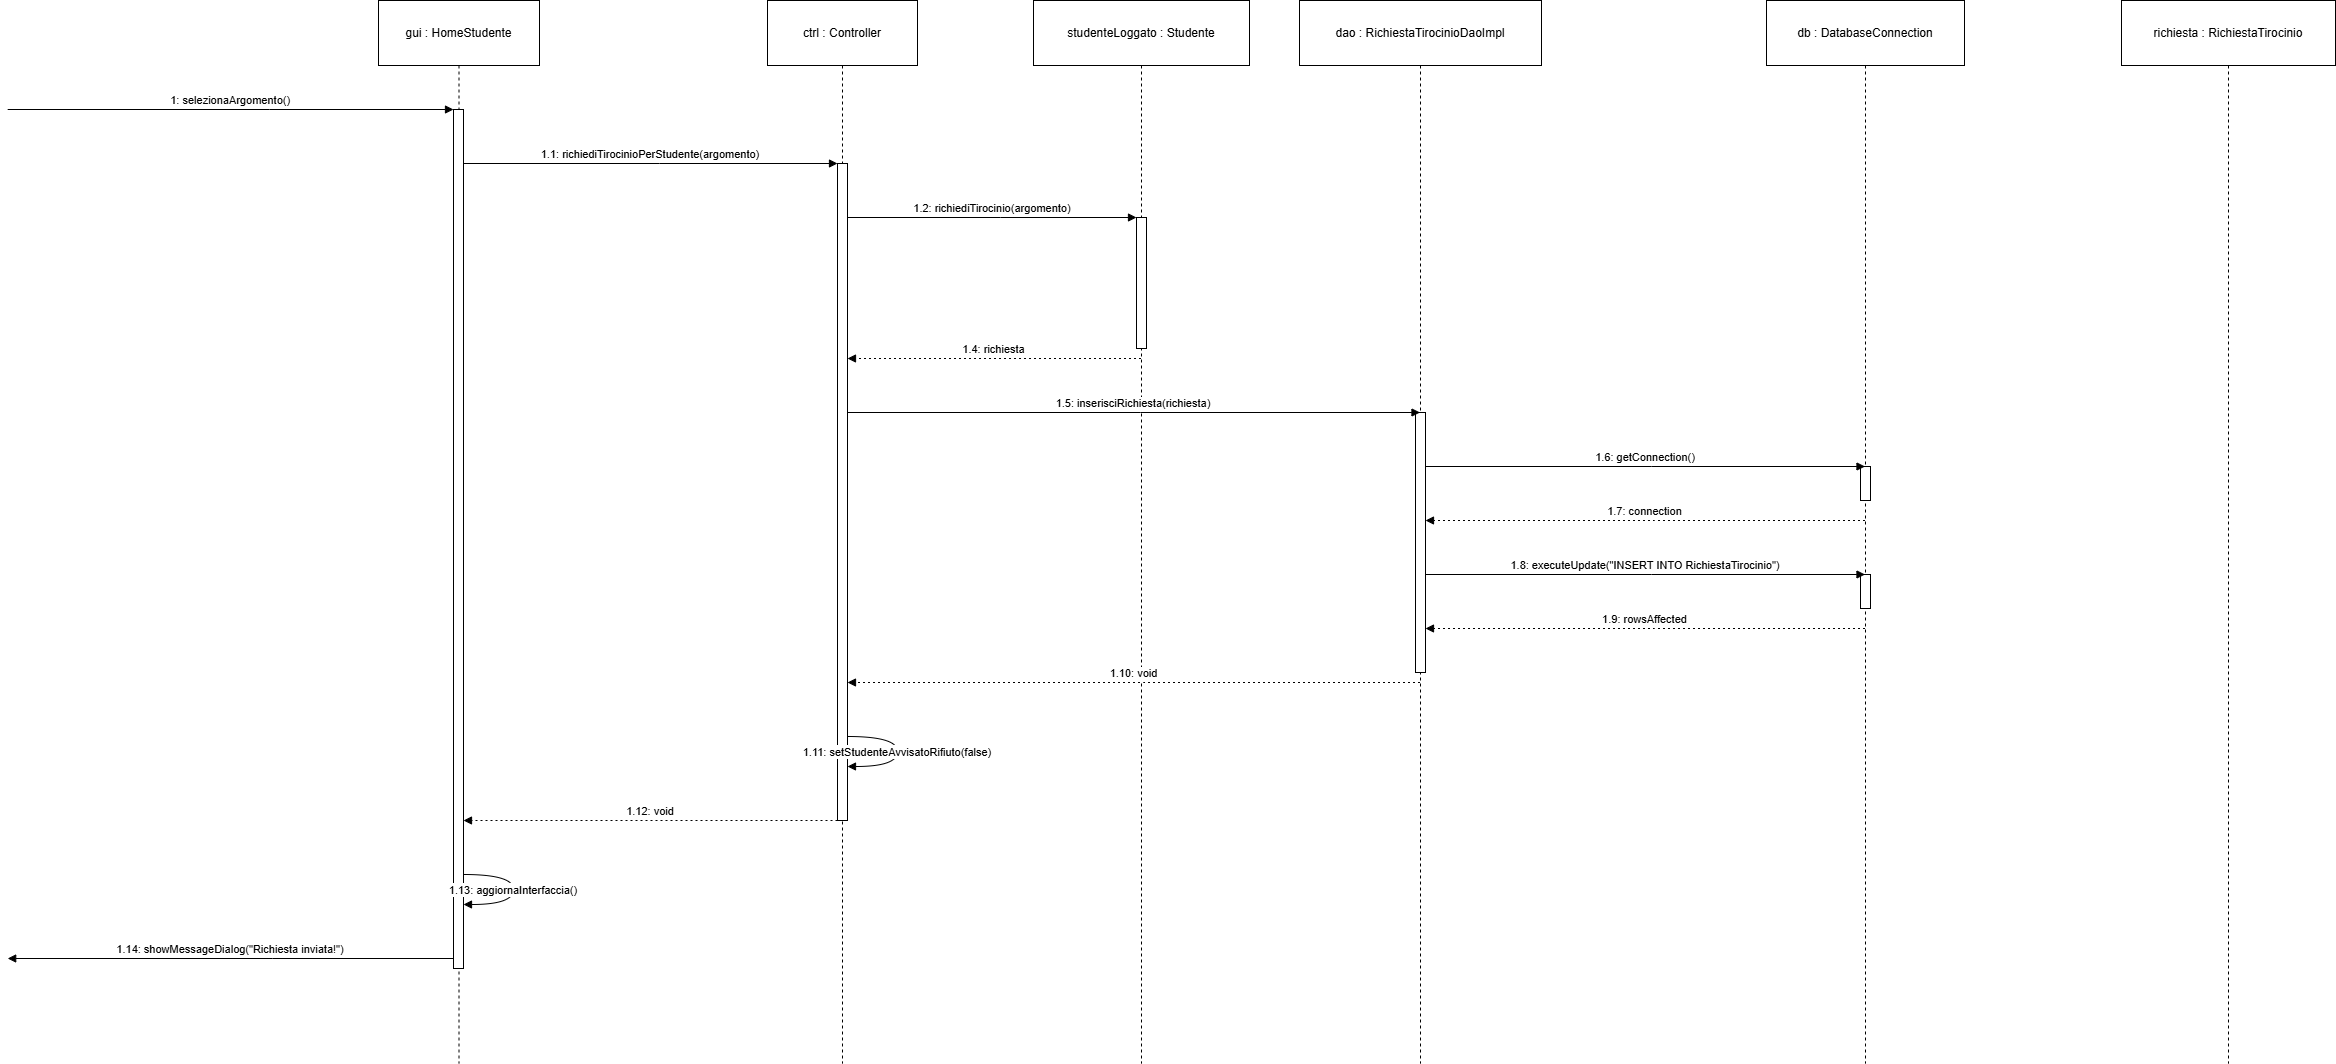

The diagram above was exported from draw.io. Its source (the exported page's mxGraphModel, read from the mxfile embedded in the PNG):
<mxGraphModel dx="1042" dy="626" grid="0" gridSize="10" guides="1" tooltips="1" connect="1" arrows="1" fold="1" page="1" pageScale="1" pageWidth="827" pageHeight="1169" math="0" shadow="0">
  <root>
    <mxCell id="0" />
    <mxCell id="1" parent="0" />
    <mxCell id="fbjuXAzjDBY2ZdS2F8Qn-2" parent="1" style="shape=umlLifeline;perimeter=lifelinePerimeter;whiteSpace=wrap;container=1;dropTarget=0;collapsible=0;recursiveResize=0;outlineConnect=0;portConstraint=eastwest;newEdgeStyle={&quot;edgeStyle&quot;:&quot;elbowEdgeStyle&quot;,&quot;elbow&quot;:&quot;vertical&quot;,&quot;curved&quot;:0,&quot;rounded&quot;:0};size=65;" value="gui : HomeStudente" vertex="1">
      <mxGeometry height="1063" width="161" x="407" y="20" as="geometry" />
    </mxCell>
    <mxCell id="fbjuXAzjDBY2ZdS2F8Qn-3" parent="fbjuXAzjDBY2ZdS2F8Qn-2" style="points=[];perimeter=orthogonalPerimeter;outlineConnect=0;targetShapes=umlLifeline;portConstraint=eastwest;newEdgeStyle={&quot;edgeStyle&quot;:&quot;elbowEdgeStyle&quot;,&quot;elbow&quot;:&quot;vertical&quot;,&quot;curved&quot;:0,&quot;rounded&quot;:0}" value="" vertex="1">
      <mxGeometry height="859" width="10" x="75" y="109" as="geometry" />
    </mxCell>
    <mxCell id="fbjuXAzjDBY2ZdS2F8Qn-4" parent="1" style="shape=umlLifeline;perimeter=lifelinePerimeter;whiteSpace=wrap;container=1;dropTarget=0;collapsible=0;recursiveResize=0;outlineConnect=0;portConstraint=eastwest;newEdgeStyle={&quot;edgeStyle&quot;:&quot;elbowEdgeStyle&quot;,&quot;elbow&quot;:&quot;vertical&quot;,&quot;curved&quot;:0,&quot;rounded&quot;:0};size=65;" value="ctrl : Controller" vertex="1">
      <mxGeometry height="1063" width="150" x="796" y="20" as="geometry" />
    </mxCell>
    <mxCell id="fbjuXAzjDBY2ZdS2F8Qn-5" parent="fbjuXAzjDBY2ZdS2F8Qn-4" style="points=[];perimeter=orthogonalPerimeter;outlineConnect=0;targetShapes=umlLifeline;portConstraint=eastwest;newEdgeStyle={&quot;edgeStyle&quot;:&quot;elbowEdgeStyle&quot;,&quot;elbow&quot;:&quot;vertical&quot;,&quot;curved&quot;:0,&quot;rounded&quot;:0}" value="" vertex="1">
      <mxGeometry height="657" width="10" x="70" y="163" as="geometry" />
    </mxCell>
    <mxCell id="fbjuXAzjDBY2ZdS2F8Qn-6" parent="1" style="shape=umlLifeline;perimeter=lifelinePerimeter;whiteSpace=wrap;container=1;dropTarget=0;collapsible=0;recursiveResize=0;outlineConnect=0;portConstraint=eastwest;newEdgeStyle={&quot;edgeStyle&quot;:&quot;elbowEdgeStyle&quot;,&quot;elbow&quot;:&quot;vertical&quot;,&quot;curved&quot;:0,&quot;rounded&quot;:0};size=65;" value="studenteLoggato : Studente" vertex="1">
      <mxGeometry height="1063" width="216" x="1062" y="20" as="geometry" />
    </mxCell>
    <mxCell id="fbjuXAzjDBY2ZdS2F8Qn-7" parent="fbjuXAzjDBY2ZdS2F8Qn-6" style="points=[];perimeter=orthogonalPerimeter;outlineConnect=0;targetShapes=umlLifeline;portConstraint=eastwest;newEdgeStyle={&quot;edgeStyle&quot;:&quot;elbowEdgeStyle&quot;,&quot;elbow&quot;:&quot;vertical&quot;,&quot;curved&quot;:0,&quot;rounded&quot;:0}" value="" vertex="1">
      <mxGeometry height="131" width="10" x="103" y="217" as="geometry" />
    </mxCell>
    <mxCell id="fbjuXAzjDBY2ZdS2F8Qn-8" parent="1" style="shape=umlLifeline;perimeter=lifelinePerimeter;whiteSpace=wrap;container=1;dropTarget=0;collapsible=0;recursiveResize=0;outlineConnect=0;portConstraint=eastwest;newEdgeStyle={&quot;edgeStyle&quot;:&quot;elbowEdgeStyle&quot;,&quot;elbow&quot;:&quot;vertical&quot;,&quot;curved&quot;:0,&quot;rounded&quot;:0};size=65;" value="dao : RichiestaTirocinioDaoImpl" vertex="1">
      <mxGeometry height="1063" width="242" x="1328" y="20" as="geometry" />
    </mxCell>
    <mxCell id="fbjuXAzjDBY2ZdS2F8Qn-9" parent="fbjuXAzjDBY2ZdS2F8Qn-8" style="points=[];perimeter=orthogonalPerimeter;outlineConnect=0;targetShapes=umlLifeline;portConstraint=eastwest;newEdgeStyle={&quot;edgeStyle&quot;:&quot;elbowEdgeStyle&quot;,&quot;elbow&quot;:&quot;vertical&quot;,&quot;curved&quot;:0,&quot;rounded&quot;:0}" value="" vertex="1">
      <mxGeometry height="260" width="10" x="116" y="412" as="geometry" />
    </mxCell>
    <mxCell id="fbjuXAzjDBY2ZdS2F8Qn-10" parent="1" style="shape=umlLifeline;perimeter=lifelinePerimeter;whiteSpace=wrap;container=1;dropTarget=0;collapsible=0;recursiveResize=0;outlineConnect=0;portConstraint=eastwest;newEdgeStyle={&quot;edgeStyle&quot;:&quot;elbowEdgeStyle&quot;,&quot;elbow&quot;:&quot;vertical&quot;,&quot;curved&quot;:0,&quot;rounded&quot;:0};size=65;" value="db : DatabaseConnection" vertex="1">
      <mxGeometry height="1063" width="198" x="1795" y="20" as="geometry" />
    </mxCell>
    <mxCell id="fbjuXAzjDBY2ZdS2F8Qn-11" parent="fbjuXAzjDBY2ZdS2F8Qn-10" style="points=[];perimeter=orthogonalPerimeter;outlineConnect=0;targetShapes=umlLifeline;portConstraint=eastwest;newEdgeStyle={&quot;edgeStyle&quot;:&quot;elbowEdgeStyle&quot;,&quot;elbow&quot;:&quot;vertical&quot;,&quot;curved&quot;:0,&quot;rounded&quot;:0}" value="" vertex="1">
      <mxGeometry height="34" width="10" x="94" y="466" as="geometry" />
    </mxCell>
    <mxCell id="fbjuXAzjDBY2ZdS2F8Qn-12" parent="fbjuXAzjDBY2ZdS2F8Qn-10" style="points=[];perimeter=orthogonalPerimeter;outlineConnect=0;targetShapes=umlLifeline;portConstraint=eastwest;newEdgeStyle={&quot;edgeStyle&quot;:&quot;elbowEdgeStyle&quot;,&quot;elbow&quot;:&quot;vertical&quot;,&quot;curved&quot;:0,&quot;rounded&quot;:0}" value="" vertex="1">
      <mxGeometry height="34" width="10" x="94" y="574" as="geometry" />
    </mxCell>
    <mxCell id="fbjuXAzjDBY2ZdS2F8Qn-13" parent="1" style="shape=umlLifeline;perimeter=lifelinePerimeter;whiteSpace=wrap;container=1;dropTarget=0;collapsible=0;recursiveResize=0;outlineConnect=0;portConstraint=eastwest;newEdgeStyle={&quot;edgeStyle&quot;:&quot;elbowEdgeStyle&quot;,&quot;elbow&quot;:&quot;vertical&quot;,&quot;curved&quot;:0,&quot;rounded&quot;:0};size=65;" value="richiesta : RichiestaTirocinio" vertex="1">
      <mxGeometry height="1063" width="214" x="2150" y="20" as="geometry" />
    </mxCell>
    <mxCell id="fbjuXAzjDBY2ZdS2F8Qn-14" edge="1" parent="1" style="verticalAlign=bottom;edgeStyle=elbowEdgeStyle;elbow=vertical;curved=0;rounded=0;endArrow=block;" target="fbjuXAzjDBY2ZdS2F8Qn-3" value="1: selezionaArgomento()">
      <mxGeometry relative="1" as="geometry">
        <Array as="points">
          <mxPoint x="298" y="129" />
        </Array>
        <mxPoint x="36.181818181818244" y="129" as="sourcePoint" />
      </mxGeometry>
    </mxCell>
    <mxCell id="fbjuXAzjDBY2ZdS2F8Qn-15" edge="1" parent="1" source="fbjuXAzjDBY2ZdS2F8Qn-3" style="verticalAlign=bottom;edgeStyle=elbowEdgeStyle;elbow=vertical;curved=0;rounded=0;endArrow=block;" target="fbjuXAzjDBY2ZdS2F8Qn-5" value="1.1: richiediTirocinioPerStudente(argomento)">
      <mxGeometry relative="1" as="geometry">
        <Array as="points">
          <mxPoint x="688" y="183" />
        </Array>
      </mxGeometry>
    </mxCell>
    <mxCell id="fbjuXAzjDBY2ZdS2F8Qn-16" edge="1" parent="1" source="fbjuXAzjDBY2ZdS2F8Qn-5" style="verticalAlign=bottom;edgeStyle=elbowEdgeStyle;elbow=vertical;curved=0;rounded=0;endArrow=block;" target="fbjuXAzjDBY2ZdS2F8Qn-7" value="1.2: richiediTirocinio(argomento)">
      <mxGeometry relative="1" as="geometry">
        <Array as="points">
          <mxPoint x="1029" y="237" />
        </Array>
      </mxGeometry>
    </mxCell>
    <mxCell id="fbjuXAzjDBY2ZdS2F8Qn-17" edge="1" parent="1" source="fbjuXAzjDBY2ZdS2F8Qn-7" style="verticalAlign=bottom;edgeStyle=elbowEdgeStyle;elbow=vertical;curved=0;rounded=0;endArrow=block;" value="1.3: new(id, argomento, studenteLoggato)">
      <mxGeometry relative="1" as="geometry">
        <Array as="points">
          <mxPoint x="1724" y="291" />
        </Array>
      </mxGeometry>
    </mxCell>
    <mxCell id="fbjuXAzjDBY2ZdS2F8Qn-18" edge="1" parent="1" source="fbjuXAzjDBY2ZdS2F8Qn-6" style="verticalAlign=bottom;edgeStyle=elbowEdgeStyle;elbow=vertical;curved=0;rounded=0;dashed=1;dashPattern=2 3;endArrow=block;" target="fbjuXAzjDBY2ZdS2F8Qn-5" value="1.4: richiesta">
      <mxGeometry relative="1" as="geometry">
        <Array as="points">
          <mxPoint x="1032" y="378" />
        </Array>
      </mxGeometry>
    </mxCell>
    <mxCell id="fbjuXAzjDBY2ZdS2F8Qn-19" edge="1" parent="1" source="fbjuXAzjDBY2ZdS2F8Qn-5" style="verticalAlign=bottom;edgeStyle=elbowEdgeStyle;elbow=vertical;curved=0;rounded=0;endArrow=block;" target="fbjuXAzjDBY2ZdS2F8Qn-8" value="1.5: inserisciRichiesta(richiesta)">
      <mxGeometry relative="1" as="geometry">
        <Array as="points">
          <mxPoint x="1169" y="432" />
        </Array>
      </mxGeometry>
    </mxCell>
    <mxCell id="fbjuXAzjDBY2ZdS2F8Qn-20" edge="1" parent="1" source="fbjuXAzjDBY2ZdS2F8Qn-9" style="verticalAlign=bottom;edgeStyle=elbowEdgeStyle;elbow=vertical;curved=0;rounded=0;endArrow=block;" target="fbjuXAzjDBY2ZdS2F8Qn-10" value="1.6: getConnection()">
      <mxGeometry relative="1" as="geometry">
        <Array as="points">
          <mxPoint x="1680" y="486" />
        </Array>
      </mxGeometry>
    </mxCell>
    <mxCell id="fbjuXAzjDBY2ZdS2F8Qn-21" edge="1" parent="1" source="fbjuXAzjDBY2ZdS2F8Qn-10" style="verticalAlign=bottom;edgeStyle=elbowEdgeStyle;elbow=vertical;curved=0;rounded=0;dashed=1;dashPattern=2 3;endArrow=block;" target="fbjuXAzjDBY2ZdS2F8Qn-9" value="1.7: connection">
      <mxGeometry relative="1" as="geometry">
        <Array as="points">
          <mxPoint x="1683" y="540" />
        </Array>
      </mxGeometry>
    </mxCell>
    <mxCell id="fbjuXAzjDBY2ZdS2F8Qn-22" edge="1" parent="1" source="fbjuXAzjDBY2ZdS2F8Qn-9" style="verticalAlign=bottom;edgeStyle=elbowEdgeStyle;elbow=vertical;curved=0;rounded=0;endArrow=block;" target="fbjuXAzjDBY2ZdS2F8Qn-10" value="1.8: executeUpdate(&quot;INSERT INTO RichiestaTirocinio&quot;)">
      <mxGeometry relative="1" as="geometry">
        <Array as="points">
          <mxPoint x="1680" y="594" />
        </Array>
      </mxGeometry>
    </mxCell>
    <mxCell id="fbjuXAzjDBY2ZdS2F8Qn-23" edge="1" parent="1" source="fbjuXAzjDBY2ZdS2F8Qn-10" style="verticalAlign=bottom;edgeStyle=elbowEdgeStyle;elbow=vertical;curved=0;rounded=0;dashed=1;dashPattern=2 3;endArrow=block;" target="fbjuXAzjDBY2ZdS2F8Qn-9" value="1.9: rowsAffected">
      <mxGeometry relative="1" as="geometry">
        <Array as="points">
          <mxPoint x="1683" y="648" />
        </Array>
      </mxGeometry>
    </mxCell>
    <mxCell id="fbjuXAzjDBY2ZdS2F8Qn-24" edge="1" parent="1" source="fbjuXAzjDBY2ZdS2F8Qn-8" style="verticalAlign=bottom;edgeStyle=elbowEdgeStyle;elbow=vertical;curved=0;rounded=0;dashed=1;dashPattern=2 3;endArrow=block;" target="fbjuXAzjDBY2ZdS2F8Qn-5" value="1.10: void">
      <mxGeometry relative="1" as="geometry">
        <Array as="points">
          <mxPoint x="1172" y="702" />
        </Array>
      </mxGeometry>
    </mxCell>
    <mxCell id="fbjuXAzjDBY2ZdS2F8Qn-25" edge="1" parent="1" source="fbjuXAzjDBY2ZdS2F8Qn-5" style="curved=1;endArrow=block;rounded=0;" target="fbjuXAzjDBY2ZdS2F8Qn-5" value="1.11: setStudenteAvvisatoRifiuto(false)">
      <mxGeometry relative="1" as="geometry">
        <Array as="points">
          <mxPoint x="926" y="756" />
          <mxPoint x="926" y="786" />
        </Array>
      </mxGeometry>
    </mxCell>
    <mxCell id="fbjuXAzjDBY2ZdS2F8Qn-26" edge="1" parent="1" source="fbjuXAzjDBY2ZdS2F8Qn-5" style="verticalAlign=bottom;edgeStyle=elbowEdgeStyle;elbow=vertical;curved=0;rounded=0;dashed=1;dashPattern=2 3;endArrow=block;" target="fbjuXAzjDBY2ZdS2F8Qn-3" value="1.12: void">
      <mxGeometry relative="1" as="geometry">
        <Array as="points">
          <mxPoint x="691" y="840" />
        </Array>
      </mxGeometry>
    </mxCell>
    <mxCell id="fbjuXAzjDBY2ZdS2F8Qn-27" edge="1" parent="1" source="fbjuXAzjDBY2ZdS2F8Qn-3" style="curved=1;endArrow=block;rounded=0;" target="fbjuXAzjDBY2ZdS2F8Qn-3" value="1.13: aggiornaInterfaccia()">
      <mxGeometry relative="1" as="geometry">
        <Array as="points">
          <mxPoint x="542" y="894" />
          <mxPoint x="542" y="924" />
        </Array>
      </mxGeometry>
    </mxCell>
    <mxCell id="fbjuXAzjDBY2ZdS2F8Qn-28" edge="1" parent="1" source="fbjuXAzjDBY2ZdS2F8Qn-3" style="verticalAlign=bottom;edgeStyle=elbowEdgeStyle;elbow=vertical;curved=0;rounded=0;endArrow=block;" value="1.14: showMessageDialog(&quot;Richiesta inviata!&quot;)">
      <mxGeometry relative="1" as="geometry">
        <Array as="points">
          <mxPoint x="301" y="978" />
        </Array>
        <mxPoint x="36.181818181818244" y="978" as="targetPoint" />
      </mxGeometry>
    </mxCell>
  </root>
</mxGraphModel>